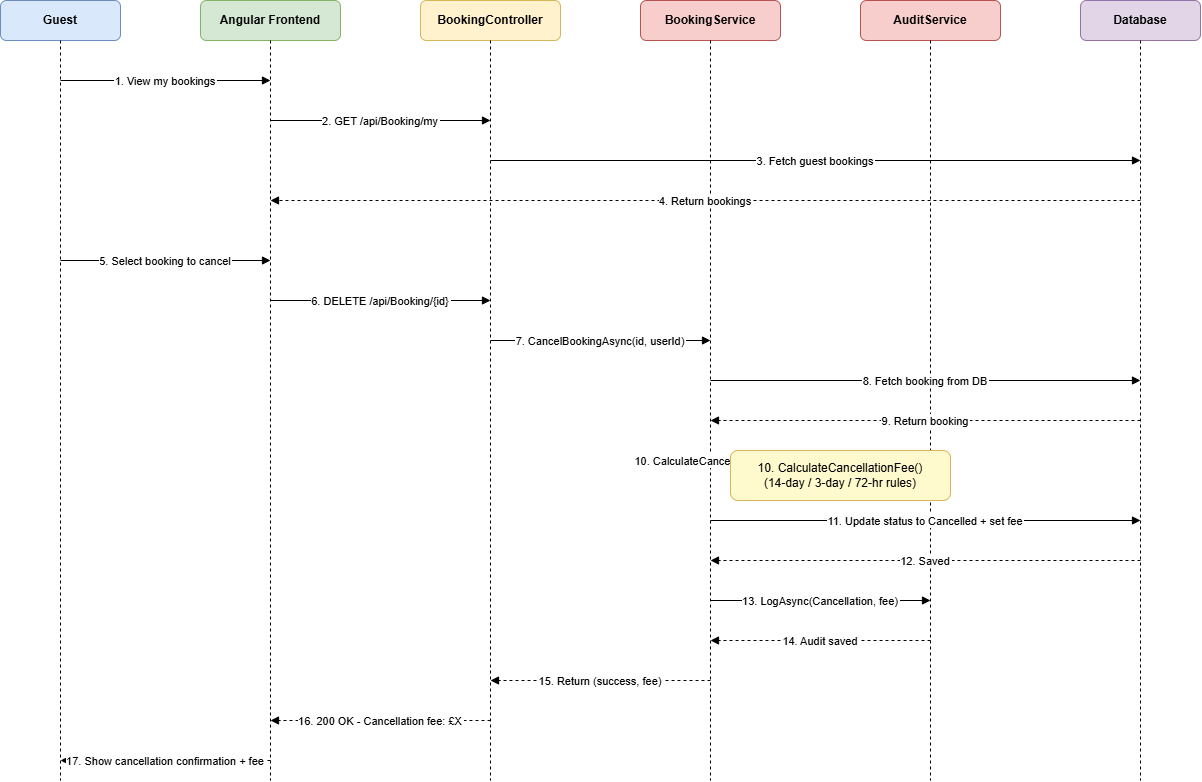

The diagram above was exported from draw.io. Its source (the exported page's mxGraphModel, read from the mxfile embedded in the PNG):
<mxGraphModel dx="1501" dy="779" grid="1" gridSize="10" guides="1" tooltips="1" connect="1" arrows="1" fold="1" page="1" pageScale="1" pageWidth="827" pageHeight="1169" math="0" shadow="0">
  <root>
    <mxCell id="0" />
    <mxCell id="1" parent="0" />
    <mxCell id="2" parent="1" style="rounded=1;whiteSpace=wrap;html=1;fillColor=#dae8fc;strokeColor=#6c8ebf;fontStyle=1;" value="Guest" vertex="1">
      <mxGeometry height="40" width="120" x="60" y="40" as="geometry" />
    </mxCell>
    <mxCell id="3" parent="1" style="rounded=1;whiteSpace=wrap;html=1;fillColor=#d5e8d4;strokeColor=#82b366;fontStyle=1;" value="Angular Frontend" vertex="1">
      <mxGeometry height="40" width="140" x="260" y="40" as="geometry" />
    </mxCell>
    <mxCell id="4" parent="1" style="rounded=1;whiteSpace=wrap;html=1;fillColor=#fff2cc;strokeColor=#d6b656;fontStyle=1;" value="BookingController" vertex="1">
      <mxGeometry height="40" width="140" x="480" y="40" as="geometry" />
    </mxCell>
    <mxCell id="5" parent="1" style="rounded=1;whiteSpace=wrap;html=1;fillColor=#f8cecc;strokeColor=#b85450;fontStyle=1;" value="BookingService" vertex="1">
      <mxGeometry height="40" width="140" x="700" y="40" as="geometry" />
    </mxCell>
    <mxCell id="6" parent="1" style="rounded=1;whiteSpace=wrap;html=1;fillColor=#f8cecc;strokeColor=#b85450;fontStyle=1;" value="AuditService" vertex="1">
      <mxGeometry height="40" width="140" x="920" y="40" as="geometry" />
    </mxCell>
    <mxCell id="7" parent="1" style="rounded=1;whiteSpace=wrap;html=1;fillColor=#e1d5e7;strokeColor=#9673a6;fontStyle=1;" value="Database" vertex="1">
      <mxGeometry height="40" width="120" x="1140" y="40" as="geometry" />
    </mxCell>
    <mxCell id="8" edge="1" parent="1" style="endArrow=none;dashed=1;" value="">
      <mxGeometry relative="1" as="geometry">
        <mxPoint x="120" y="80" as="sourcePoint" />
        <mxPoint x="120" y="820" as="targetPoint" />
      </mxGeometry>
    </mxCell>
    <mxCell id="9" edge="1" parent="1" style="endArrow=none;dashed=1;" value="">
      <mxGeometry relative="1" as="geometry">
        <mxPoint x="330" y="80" as="sourcePoint" />
        <mxPoint x="330" y="820" as="targetPoint" />
      </mxGeometry>
    </mxCell>
    <mxCell id="10" edge="1" parent="1" style="endArrow=none;dashed=1;" value="">
      <mxGeometry relative="1" as="geometry">
        <mxPoint x="550" y="80" as="sourcePoint" />
        <mxPoint x="550" y="820" as="targetPoint" />
      </mxGeometry>
    </mxCell>
    <mxCell id="11" edge="1" parent="1" style="endArrow=none;dashed=1;" value="">
      <mxGeometry relative="1" as="geometry">
        <mxPoint x="770" y="80" as="sourcePoint" />
        <mxPoint x="770" y="820" as="targetPoint" />
      </mxGeometry>
    </mxCell>
    <mxCell id="12" edge="1" parent="1" style="endArrow=none;dashed=1;" value="">
      <mxGeometry relative="1" as="geometry">
        <mxPoint x="990" y="80" as="sourcePoint" />
        <mxPoint x="990" y="820" as="targetPoint" />
      </mxGeometry>
    </mxCell>
    <mxCell id="13" edge="1" parent="1" style="endArrow=none;dashed=1;" value="">
      <mxGeometry relative="1" as="geometry">
        <mxPoint x="1200" y="80" as="sourcePoint" />
        <mxPoint x="1200" y="820" as="targetPoint" />
      </mxGeometry>
    </mxCell>
    <mxCell id="20" edge="1" parent="1" style="endArrow=block;endFill=1;" value="1. View my bookings">
      <mxGeometry relative="1" as="geometry">
        <mxPoint x="120" y="120" as="sourcePoint" />
        <mxPoint x="330" y="120" as="targetPoint" />
      </mxGeometry>
    </mxCell>
    <mxCell id="21" edge="1" parent="1" style="endArrow=block;endFill=1;" value="2. GET /api/Booking/my">
      <mxGeometry relative="1" as="geometry">
        <mxPoint x="330" y="160" as="sourcePoint" />
        <mxPoint x="550" y="160" as="targetPoint" />
      </mxGeometry>
    </mxCell>
    <mxCell id="22" edge="1" parent="1" style="endArrow=block;endFill=1;" value="3. Fetch guest bookings">
      <mxGeometry relative="1" as="geometry">
        <mxPoint x="550" y="200" as="sourcePoint" />
        <mxPoint x="1200" y="200" as="targetPoint" />
      </mxGeometry>
    </mxCell>
    <mxCell id="23" edge="1" parent="1" style="endArrow=block;endFill=1;dashed=1;" value="4. Return bookings">
      <mxGeometry relative="1" as="geometry">
        <mxPoint x="1200" y="240" as="sourcePoint" />
        <mxPoint x="330" y="240" as="targetPoint" />
      </mxGeometry>
    </mxCell>
    <mxCell id="24" edge="1" parent="1" style="endArrow=block;endFill=1;" value="5. Select booking to cancel">
      <mxGeometry relative="1" as="geometry">
        <mxPoint x="120" y="300" as="sourcePoint" />
        <mxPoint x="330" y="300" as="targetPoint" />
      </mxGeometry>
    </mxCell>
    <mxCell id="25" edge="1" parent="1" style="endArrow=block;endFill=1;" value="6. DELETE /api/Booking/{id}">
      <mxGeometry relative="1" as="geometry">
        <mxPoint x="330" y="340" as="sourcePoint" />
        <mxPoint x="550" y="340" as="targetPoint" />
      </mxGeometry>
    </mxCell>
    <mxCell id="26" edge="1" parent="1" style="endArrow=block;endFill=1;" value="7. CancelBookingAsync(id, userId)">
      <mxGeometry relative="1" as="geometry">
        <mxPoint x="550" y="380" as="sourcePoint" />
        <mxPoint x="770" y="380" as="targetPoint" />
      </mxGeometry>
    </mxCell>
    <mxCell id="27" edge="1" parent="1" style="endArrow=block;endFill=1;" value="8. Fetch booking from DB">
      <mxGeometry relative="1" as="geometry">
        <mxPoint x="770" y="420" as="sourcePoint" />
        <mxPoint x="1200" y="420" as="targetPoint" />
      </mxGeometry>
    </mxCell>
    <mxCell id="28" edge="1" parent="1" style="endArrow=block;endFill=1;dashed=1;" value="9. Return booking">
      <mxGeometry relative="1" as="geometry">
        <mxPoint x="1200" y="460" as="sourcePoint" />
        <mxPoint x="770" y="460" as="targetPoint" />
      </mxGeometry>
    </mxCell>
    <mxCell id="29" edge="1" parent="1" style="endArrow=block;endFill=1;" value="10. CalculateCancellationFee()">
      <mxGeometry relative="1" as="geometry">
        <mxPoint x="770" y="500" as="sourcePoint" />
        <mxPoint x="770" y="500" as="targetPoint" />
      </mxGeometry>
    </mxCell>
    <mxCell id="29b" parent="1" style="rounded=1;whiteSpace=wrap;html=1;fillColor=#fffacd;strokeColor=#d6b656;" value="10. CalculateCancellationFee()&#10;(14-day / 3-day / 72-hr rules)" vertex="1">
      <mxGeometry height="50" width="220" x="790" y="490" as="geometry" />
    </mxCell>
    <mxCell id="30" edge="1" parent="1" style="endArrow=block;endFill=1;" value="11. Update status to Cancelled + set fee">
      <mxGeometry relative="1" as="geometry">
        <mxPoint x="770" y="560" as="sourcePoint" />
        <mxPoint x="1200" y="560" as="targetPoint" />
      </mxGeometry>
    </mxCell>
    <mxCell id="31" edge="1" parent="1" style="endArrow=block;endFill=1;dashed=1;" value="12. Saved">
      <mxGeometry relative="1" as="geometry">
        <mxPoint x="1200" y="600" as="sourcePoint" />
        <mxPoint x="770" y="600" as="targetPoint" />
      </mxGeometry>
    </mxCell>
    <mxCell id="32" edge="1" parent="1" style="endArrow=block;endFill=1;" value="13. LogAsync(Cancellation, fee)">
      <mxGeometry relative="1" as="geometry">
        <mxPoint x="770" y="640" as="sourcePoint" />
        <mxPoint x="990" y="640" as="targetPoint" />
      </mxGeometry>
    </mxCell>
    <mxCell id="33" edge="1" parent="1" style="endArrow=block;endFill=1;dashed=1;" value="14. Audit saved">
      <mxGeometry relative="1" as="geometry">
        <mxPoint x="990" y="680" as="sourcePoint" />
        <mxPoint x="770" y="680" as="targetPoint" />
      </mxGeometry>
    </mxCell>
    <mxCell id="34" edge="1" parent="1" style="endArrow=block;endFill=1;dashed=1;" value="15. Return (success, fee)">
      <mxGeometry relative="1" as="geometry">
        <mxPoint x="770" y="720" as="sourcePoint" />
        <mxPoint x="550" y="720" as="targetPoint" />
      </mxGeometry>
    </mxCell>
    <mxCell id="35" edge="1" parent="1" style="endArrow=block;endFill=1;dashed=1;" value="16. 200 OK - Cancellation fee: £X">
      <mxGeometry relative="1" as="geometry">
        <mxPoint x="550" y="760" as="sourcePoint" />
        <mxPoint x="330" y="760" as="targetPoint" />
      </mxGeometry>
    </mxCell>
    <mxCell id="36" edge="1" parent="1" style="endArrow=block;endFill=1;dashed=1;" value="17. Show cancellation confirmation + fee">
      <mxGeometry relative="1" as="geometry">
        <mxPoint x="330" y="800" as="sourcePoint" />
        <mxPoint x="120" y="800" as="targetPoint" />
      </mxGeometry>
    </mxCell>
  </root>
</mxGraphModel>